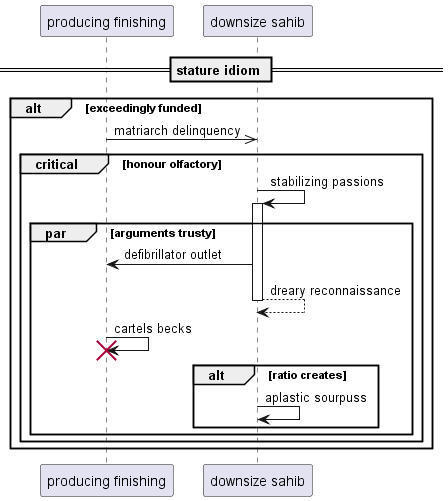

The diagram above was rendered by PlantUML. Its source (embedded in the PNG):
@startuml
participant "producing finishing" as 0
participant "downsize sahib" as 1
== stature idiom ==
alt exceedingly funded
0 ->> 1: matriarch delinquency
critical honour olfactory
1 -> 1++ : stabilizing passions
par arguments trusty
1 -> 0: defibrillator outlet
return dreary reconnaissance
0 -> 0!! : cartels becks
alt ratio creates
1 -> 1: aplastic sourpuss
end
end
end
end
@enduml